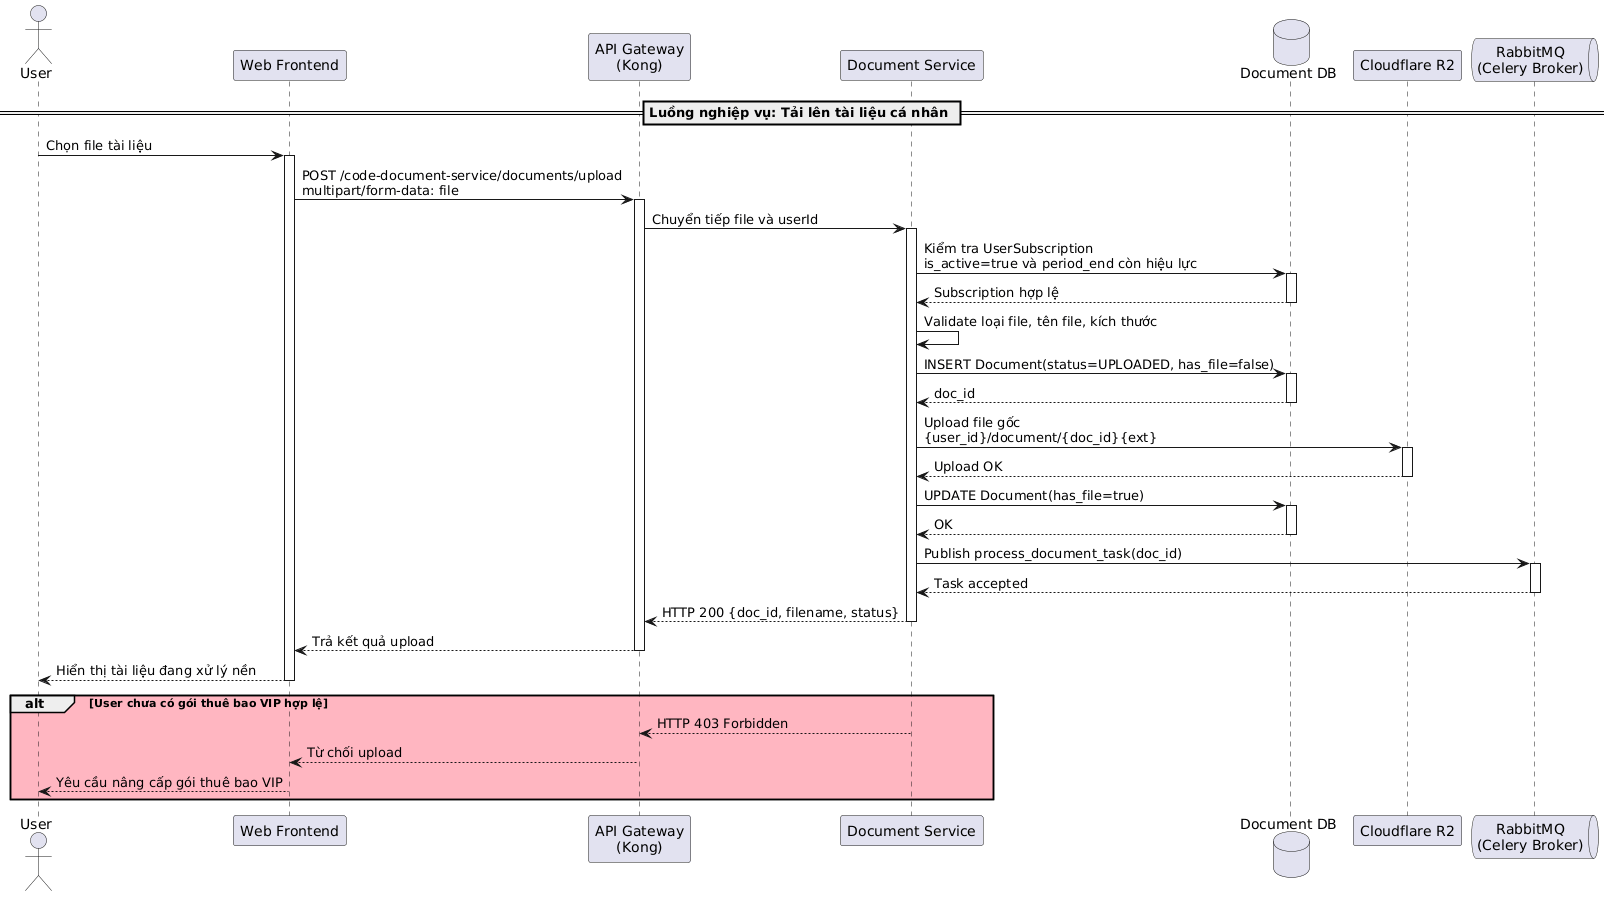

The diagram above was rendered by PlantUML. Its source (embedded in the PNG):
@startuml
actor "User" as User
participant "Web Frontend" as Frontend
participant "API Gateway\n(Kong)" as Kong
participant "Document Service" as DocumentService
database "Document DB" as DocumentDB
participant "Cloudflare R2" as R2
queue "RabbitMQ\n(Celery Broker)" as RabbitMQ

== Luồng nghiệp vụ: Tải lên tài liệu cá nhân ==

User -> Frontend: Chọn file tài liệu
activate Frontend

Frontend -> Kong: POST /code-document-service/documents/upload\nmultipart/form-data: file
activate Kong
Kong -> DocumentService: Chuyển tiếp file và userId
activate DocumentService

DocumentService -> DocumentDB: Kiểm tra UserSubscription\nis_active=true và period_end còn hiệu lực
activate DocumentDB
DocumentDB --> DocumentService: Subscription hợp lệ
deactivate DocumentDB

DocumentService -> DocumentService: Validate loại file, tên file, kích thước
DocumentService -> DocumentDB: INSERT Document(status=UPLOADED, has_file=false)
activate DocumentDB
DocumentDB --> DocumentService: doc_id
deactivate DocumentDB

DocumentService -> R2: Upload file gốc\n{user_id}/document/{doc_id}{ext}
activate R2
R2 --> DocumentService: Upload OK
deactivate R2

DocumentService -> DocumentDB: UPDATE Document(has_file=true)
activate DocumentDB
DocumentDB --> DocumentService: OK
deactivate DocumentDB

DocumentService -> RabbitMQ: Publish process_document_task(doc_id)
activate RabbitMQ
RabbitMQ --> DocumentService: Task accepted
deactivate RabbitMQ

DocumentService --> Kong: HTTP 200 {doc_id, filename, status}
deactivate DocumentService
Kong --> Frontend: Trả kết quả upload
deactivate Kong
Frontend --> User: Hiển thị tài liệu đang xử lý nền
deactivate Frontend

alt #LightPink User chưa có gói thuê bao VIP hợp lệ
    DocumentService --> Kong: HTTP 403 Forbidden
    Kong --> Frontend: Từ chối upload
    Frontend --> User: Yêu cầu nâng cấp gói thuê bao VIP
end
@enduml